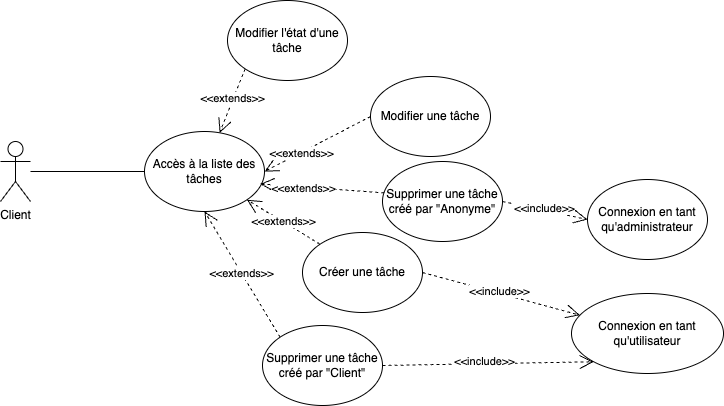

The diagram above was exported from draw.io. Its source (the exported page's mxGraphModel, read from the mxfile embedded in the PNG):
<mxGraphModel dx="832" dy="580" grid="0" gridSize="10" guides="1" tooltips="1" connect="1" arrows="1" fold="1" page="1" pageScale="1" pageWidth="1169" pageHeight="827" math="0" shadow="0">
  <root>
    <mxCell id="0" />
    <mxCell id="1" parent="0" />
    <mxCell id="DZvUCLoDeFnpsuL8WkaZ-12" style="edgeStyle=orthogonalEdgeStyle;rounded=0;orthogonalLoop=1;jettySize=auto;html=1;endArrow=none;endFill=0;" parent="1" source="HvT7MBAgIxnBSk8ZLgka-1" target="HvT7MBAgIxnBSk8ZLgka-2" edge="1">
      <mxGeometry relative="1" as="geometry" />
    </mxCell>
    <mxCell id="HvT7MBAgIxnBSk8ZLgka-1" value="Client" style="shape=umlActor;verticalLabelPosition=bottom;verticalAlign=top;html=1;outlineConnect=0;" parent="1" vertex="1">
      <mxGeometry x="72" y="354" width="30" height="60" as="geometry" />
    </mxCell>
    <mxCell id="HvT7MBAgIxnBSk8ZLgka-2" value="Accès à la liste des tâches" style="ellipse;whiteSpace=wrap;html=1;" parent="1" vertex="1">
      <mxGeometry x="216" y="344" width="120" height="80" as="geometry" />
    </mxCell>
    <mxCell id="HvT7MBAgIxnBSk8ZLgka-3" value="Créer une tâche" style="ellipse;whiteSpace=wrap;html=1;" parent="1" vertex="1">
      <mxGeometry x="374" y="445" width="120" height="80" as="geometry" />
    </mxCell>
    <mxCell id="HvT7MBAgIxnBSk8ZLgka-4" value="Connexion en tant qu'administrateur" style="ellipse;whiteSpace=wrap;html=1;" parent="1" vertex="1">
      <mxGeometry x="659" y="392" width="120" height="80" as="geometry" />
    </mxCell>
    <mxCell id="HvT7MBAgIxnBSk8ZLgka-5" value="Modifier une tâche" style="ellipse;whiteSpace=wrap;html=1;" parent="1" vertex="1">
      <mxGeometry x="442" y="289" width="120" height="80" as="geometry" />
    </mxCell>
    <mxCell id="HvT7MBAgIxnBSk8ZLgka-7" value="Supprimer une tâche créé par &quot;Client&quot;" style="ellipse;whiteSpace=wrap;html=1;" parent="1" vertex="1">
      <mxGeometry x="334" y="538" width="120" height="80" as="geometry" />
    </mxCell>
    <mxCell id="DZvUCLoDeFnpsuL8WkaZ-9" value="&amp;lt;&amp;lt;extends&amp;gt;&amp;gt;" style="endArrow=open;endSize=12;dashed=1;html=1;rounded=0;entryX=1;entryY=0.5;entryDx=0;entryDy=0;exitX=0;exitY=0.5;exitDx=0;exitDy=0;" parent="1" source="HvT7MBAgIxnBSk8ZLgka-5" target="HvT7MBAgIxnBSk8ZLgka-2" edge="1">
      <mxGeometry x="0.3087" y="1" width="160" relative="1" as="geometry">
        <mxPoint x="839" y="262" as="sourcePoint" />
        <mxPoint x="791" y="321" as="targetPoint" />
        <mxPoint as="offset" />
      </mxGeometry>
    </mxCell>
    <mxCell id="DZvUCLoDeFnpsuL8WkaZ-10" value="&amp;lt;&amp;lt;extends&amp;gt;&amp;gt;" style="endArrow=open;endSize=12;dashed=1;html=1;rounded=0;entryX=1;entryY=1;entryDx=0;entryDy=0;exitX=0;exitY=0;exitDx=0;exitDy=0;" parent="1" source="HvT7MBAgIxnBSk8ZLgka-3" target="HvT7MBAgIxnBSk8ZLgka-2" edge="1">
      <mxGeometry x="0.0062" width="160" relative="1" as="geometry">
        <mxPoint x="849" y="272" as="sourcePoint" />
        <mxPoint x="801" y="331" as="targetPoint" />
        <mxPoint as="offset" />
      </mxGeometry>
    </mxCell>
    <mxCell id="DZvUCLoDeFnpsuL8WkaZ-11" value="&amp;lt;&amp;lt;extends&amp;gt;&amp;gt;" style="endArrow=open;endSize=12;dashed=1;html=1;rounded=0;exitX=0;exitY=0;exitDx=0;exitDy=0;entryX=0.5;entryY=1;entryDx=0;entryDy=0;" parent="1" source="HvT7MBAgIxnBSk8ZLgka-7" target="HvT7MBAgIxnBSk8ZLgka-2" edge="1">
      <mxGeometry x="0.0062" width="160" relative="1" as="geometry">
        <mxPoint x="280" y="491" as="sourcePoint" />
        <mxPoint x="232" y="466" as="targetPoint" />
        <mxPoint as="offset" />
        <Array as="points" />
      </mxGeometry>
    </mxCell>
    <mxCell id="OaV95dToya39Eeryogw_-4" value="Modifier l'état d'une tâche" style="ellipse;whiteSpace=wrap;html=1;" parent="1" vertex="1">
      <mxGeometry x="299" y="213" width="120" height="80" as="geometry" />
    </mxCell>
    <mxCell id="OaV95dToya39Eeryogw_-5" value="Connexion en tant qu'utilisateur" style="ellipse;whiteSpace=wrap;html=1;" parent="1" vertex="1">
      <mxGeometry x="643" y="506" width="152" height="80" as="geometry" />
    </mxCell>
    <mxCell id="OaV95dToya39Eeryogw_-7" value="&amp;lt;&amp;lt;extends&amp;gt;&amp;gt;" style="endArrow=open;endSize=12;dashed=1;html=1;rounded=0;exitX=0;exitY=1;exitDx=0;exitDy=0;" parent="1" source="OaV95dToya39Eeryogw_-4" target="HvT7MBAgIxnBSk8ZLgka-2" edge="1">
      <mxGeometry x="-0.0632" y="-1" width="160" relative="1" as="geometry">
        <mxPoint x="454" y="479" as="sourcePoint" />
        <mxPoint x="346" y="394" as="targetPoint" />
        <mxPoint as="offset" />
      </mxGeometry>
    </mxCell>
    <mxCell id="OaV95dToya39Eeryogw_-8" value="&amp;lt;&amp;lt;include&amp;gt;&amp;gt;" style="endArrow=open;endSize=12;dashed=1;html=1;rounded=0;exitX=1;exitY=0.5;exitDx=0;exitDy=0;" parent="1" source="HvT7MBAgIxnBSk8ZLgka-3" target="OaV95dToya39Eeryogw_-5" edge="1">
      <mxGeometry x="-0.034" y="2" width="160" relative="1" as="geometry">
        <mxPoint x="726" y="299" as="sourcePoint" />
        <mxPoint x="784" y="340" as="targetPoint" />
        <mxPoint as="offset" />
      </mxGeometry>
    </mxCell>
    <mxCell id="OaV95dToya39Eeryogw_-9" value="&amp;lt;&amp;lt;include&amp;gt;&amp;gt;" style="endArrow=open;endSize=12;dashed=1;html=1;rounded=0;exitX=1;exitY=0.5;exitDx=0;exitDy=0;entryX=0;entryY=1;entryDx=0;entryDy=0;" parent="1" source="HvT7MBAgIxnBSk8ZLgka-7" target="OaV95dToya39Eeryogw_-5" edge="1">
      <mxGeometry x="-0.034" y="2" width="160" relative="1" as="geometry">
        <mxPoint x="552" y="622" as="sourcePoint" />
        <mxPoint x="661" y="612" as="targetPoint" />
        <mxPoint as="offset" />
      </mxGeometry>
    </mxCell>
    <mxCell id="OaV95dToya39Eeryogw_-10" value="Supprimer une tâche créé par &quot;Anonyme&quot;" style="ellipse;whiteSpace=wrap;html=1;" parent="1" vertex="1">
      <mxGeometry x="454" y="374" width="120" height="80" as="geometry" />
    </mxCell>
    <mxCell id="OaV95dToya39Eeryogw_-11" value="&amp;lt;&amp;lt;include&amp;gt;&amp;gt;" style="endArrow=open;endSize=12;dashed=1;html=1;rounded=0;exitX=1;exitY=0.5;exitDx=0;exitDy=0;entryX=0;entryY=0.5;entryDx=0;entryDy=0;" parent="1" source="OaV95dToya39Eeryogw_-10" target="HvT7MBAgIxnBSk8ZLgka-4" edge="1">
      <mxGeometry x="-0.034" y="2" width="160" relative="1" as="geometry">
        <mxPoint x="504" y="495" as="sourcePoint" />
        <mxPoint x="661" y="538" as="targetPoint" />
        <mxPoint as="offset" />
      </mxGeometry>
    </mxCell>
    <mxCell id="OaV95dToya39Eeryogw_-12" value="&amp;lt;&amp;lt;extends&amp;gt;&amp;gt;" style="endArrow=open;endSize=12;dashed=1;html=1;rounded=0;entryX=0.965;entryY=0.655;entryDx=0;entryDy=0;exitX=0.015;exitY=0.392;exitDx=0;exitDy=0;exitPerimeter=0;entryPerimeter=0;" parent="1" source="OaV95dToya39Eeryogw_-10" target="HvT7MBAgIxnBSk8ZLgka-2" edge="1">
      <mxGeometry x="0.3087" y="1" width="160" relative="1" as="geometry">
        <mxPoint x="452" y="339" as="sourcePoint" />
        <mxPoint x="346" y="394" as="targetPoint" />
        <mxPoint as="offset" />
      </mxGeometry>
    </mxCell>
  </root>
</mxGraphModel>